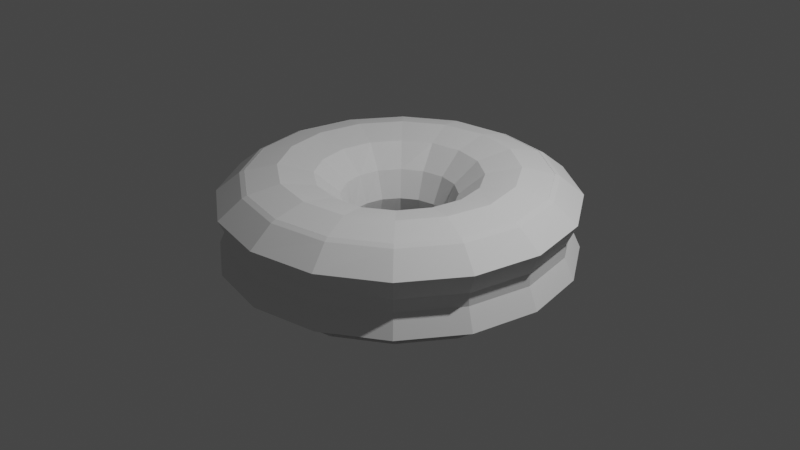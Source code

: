 # Source: tire.blend  (saved by Blender 3.4.6; exported with 4.5.12 LTS)
import bpy
from mathutils import Matrix  # noqa: F401  (used for matrix-valued properties, if any)

bpy.ops.wm.read_factory_settings(use_empty=True)
scene = bpy.context.scene
scene.name = 'Scene'

# ---- collections
col_collection = bpy.data.collections.new('Collection'); scene.collection.children.link(col_collection)

# ---- world
world_world = bpy.data.worlds.new('World'); scene.world = world_world
world_world.use_nodes = True; world_world.node_tree.nodes.clear()
_N = world_world.node_tree.nodes; _L = world_world.node_tree.links
n0 = _N.new('ShaderNodeOutputWorld'); n0.name = 'World Output'; n0.location = (300, 300)
n1 = _N.new('ShaderNodeBackground'); n1.name = 'Background'; n1.location = (10, 300)
n1.inputs[0].default_value = (0.05088, 0.05088, 0.05088, 1.0)
_L.new(n1.outputs[0], n0.inputs[0])
n0.is_active_output = True
world_world.color = (0.05088, 0.05088, 0.05088)
world_world.use_sun_shadow = False
world_world.sun_shadow_jitter_overblur = 0.0

# ---- cameras
cam_camera = bpy.data.cameras.new('Camera')
cam_camera.clip_end = 100.0
cam_camera.ortho_scale = 7.314

# ---- lights
light_light = bpy.data.lights.new('Light', 'POINT')
light_light.transmission_factor = 0.0
light_light.energy = 1000.0
light_light.shadow_soft_size = 0.1
light_light.shadow_maximum_resolution = 0.006
light_light.use_absolute_resolution = True

# ---- meshes
me_torus = bpy.data.meshes.new('Torus')
me_torus.from_pydata([(1.843, 2.651e-06, 0.3623), (-1.091, 1.091, 0.6398), (1.215, 0.0001018, 0.7133), (0.8526, -1.695e-11, 0.6277), (0.5871, 0.0, 0.3625), (0.49, 0.0, 8.879e-17), (0.5871, 0.0, -0.3625), (0.8525, 0.0, -0.6279), (1.215, 0.0, -0.725), (-1.101, 1.101, -0.5851), (1.843, 0.0, -0.3625), (1.703, 0.7052, 0.3625), (-1.123, 1.123, 0.614), (1.123, 0.465, 0.725), (0.7881, 0.3262, 0.627), (0.547, 0.2288, 0.3589), (0.4527, 0.1875, 8.879e-17), (0.5424, 0.2247, -0.3625), (0.7876, 0.3262, -0.6279), (1.123, 0.465, -0.725), (-1.061, 1.061, -0.6182), (1.703, 0.7052, -0.3625), (1.303, 1.303, 0.3625), (-0.5905, 1.426, 0.6398), (0.8591, 0.8591, 0.725), (0.6028, 0.6028, 0.6279), (0.4228, 0.4194, 0.3573), (0.3465, 0.3465, 8.879e-17), (0.4152, 0.4152, -0.3625), (0.6028, 0.6028, -0.6279), (0.8591, 0.8591, -0.725), (-0.5958, 1.438, -0.5851), (1.303, 1.303, -0.3625), (0.7052, 1.703, 0.3625), (-0.6072, 1.466, 0.613), (0.465, 1.123, 0.725), (0.3262, 0.7876, 0.6279), (0.2271, 0.5582, 0.3528), (0.1875, 0.4527, 8.879e-17), (0.2247, 0.5424, -0.3625), (0.3262, 0.7876, -0.6279), (0.465, 1.123, -0.725), (-0.5744, 1.387, -0.6182), (0.7052, 1.703, -0.3625), (1.39e-07, 1.84, 0.3609), (-0.0001511, 1.536, 0.6275), (9.173e-08, 1.215, 0.725), (6.436e-08, 0.8525, 0.6279), (-0.001276, 0.6145, 0.3453), (3.699e-08, 0.49, 8.879e-17), (4.433e-08, 0.5871, -0.3625), (6.436e-08, 0.8525, -0.6279), (9.173e-08, 1.215, -0.725), (1.163e-07, 1.557, -0.5851), (1.391e-07, 1.843, -0.3625), (-0.6988, 1.687, 0.3529), (-0.0001511, 1.581, 0.6012), (-0.465, 1.123, 0.725), (-0.3262, 0.7876, 0.6279), (-0.2382, 0.5712, 0.3422), (-0.1875, 0.4527, 8.879e-17), (-0.2247, 0.5424, -0.3625), (-0.3262, 0.7876, -0.6279), (-0.465, 1.123, -0.725), (1.121e-07, 1.501, -0.6182), (-0.7052, 1.703, -0.3625), (-1.303, 1.303, 0.3625), (0.5905, 1.426, 0.6398), (-0.8591, 0.8591, 0.725), (-0.6028, 0.6028, 0.6279), (-0.4192, 0.4245, 0.3565), (-0.3465, 0.3465, 8.879e-17), (-0.4152, 0.4152, -0.3625), (-0.6028, 0.6028, -0.6279), (-0.8591, 0.8591, -0.725), (0.5958, 1.438, -0.5851), (-1.303, 1.303, -0.3625), (-1.703, 0.7052, 0.3625), (0.6076, 1.467, 0.614), (-1.123, 0.465, 0.725), (-0.7876, 0.3262, 0.6279), (-0.5631, 0.2244, 0.3505), (-0.4565, 0.1875, -1.823e-11), (-0.544, 0.2247, -0.3616), (-0.7876, 0.3262, -0.6279), (-1.123, 0.465, -0.725), (0.5744, 1.387, -0.6182), (-1.703, 0.7052, -0.3625), (-1.843, 1.611e-07, 0.3625), (1.091, 1.091, 0.6398), (-1.215, 1.062e-07, 0.725), (-0.8525, 7.453e-08, 0.6279), (-0.5899, -4.746e-05, 0.3609), (-0.4948, 4.4e-08, -2.322e-11), (-0.59, 5.191e-08, -0.3608), (-0.8525, 7.453e-08, -0.6279), (-1.215, 1.062e-07, -0.725), (1.101, 1.101, -0.5851), (-1.843, 1.611e-07, -0.3625), (-1.703, -0.7052, 0.3625), (1.123, 1.123, 0.614), (-1.123, -0.465, 0.725), (-0.7906, -0.3275, 0.622), (-0.5424, -0.2247, 0.3625), (-0.4734, -0.1875, -1.002e-10), (-0.543, -0.2247, -0.3622), (-0.7876, -0.3262, -0.6279), (-1.123, -0.465, -0.725), (1.061, 1.061, -0.6182), (-1.703, -0.7052, -0.3625), (-1.303, -1.303, 0.3625), (1.426, 0.5905, 0.6398), (-0.8591, -0.8591, 0.725), (-0.6029, -0.6029, 0.6277), (-0.4162, -0.4178, 0.3608), (-0.3465, -0.3465, 8.879e-17), (-0.4152, -0.4152, -0.3625), (-0.6028, -0.6028, -0.6279), (-0.8591, -0.8591, -0.725), (1.438, 0.5958, -0.5851), (-1.303, -1.303, -0.3625), (-0.7052, -1.703, 0.3625), (1.467, 0.6076, 0.614), (-0.465, -1.123, 0.725), (-0.3262, -0.7876, 0.6279), (-0.2259, -0.5455, 0.3606), (-0.1875, -0.4527, 8.879e-17), (-0.2247, -0.5424, -0.3625), (-0.3262, -0.7876, -0.6279), (-0.465, -1.123, -0.725), (1.387, 0.5744, -0.6182), (-0.7052, -1.703, -0.3625), (1.391e-07, -1.843, 0.3625), (1.467, -0.6075, 0.6134), (9.173e-08, -1.215, 0.725), (6.436e-08, -0.8525, 0.6279), (-0.0004126, -0.5891, 0.3612), (3.699e-08, -0.49, 8.879e-17), (4.433e-08, -0.5871, -0.3625), (6.436e-08, -0.8525, -0.6279), (9.173e-08, -1.215, -0.725), (1.387, -0.5744, -0.6182), (1.391e-07, -1.843, -0.3625), (0.7052, -1.703, 0.3625), (1.425, -0.5903, 0.6389), (0.4648, -1.122, 0.7145), (0.3274, -0.7905, 0.6221), (0.2247, -0.5425, 0.3625), (0.1875, -0.4527, 8.879e-17), (0.2247, -0.5424, -0.3625), (0.3262, -0.7876, -0.6279), (0.465, -1.123, -0.725), (1.438, -0.5958, -0.5851), (0.7052, -1.703, -0.3625), (1.3, -1.3, 0.3599), (1.535, 0.0002354, 0.6264), (0.8593, -0.859, 0.7143), (0.6043, -0.6043, 0.624), (0.4152, -0.4152, 0.3625), (0.3465, -0.3465, 8.879e-17), (0.4152, -0.4152, -0.3625), (0.6028, -0.6028, -0.6279), (0.8591, -0.8591, -0.725), (1.557, -2.887e-10, -0.5851), (1.303, -1.303, -0.3625), (1.703, -0.7052, 0.3625), (1.581, 0.0002284, 0.601), (1.123, -0.4649, 0.7198), (0.7876, -0.3262, 0.6279), (0.5424, -0.2247, 0.3625), (0.4527, -0.1875, 8.879e-17), (0.5424, -0.2247, -0.3625), (0.7876, -0.3262, -0.6279), (1.123, -0.465, -0.725), (1.501, -2.887e-10, -0.6182), (1.703, -0.7052, -0.3625), (1.544, 0.0, -0.6368), (1.602, 0.0, -0.5507), (1.427, 0.5909, -0.6368), (1.48, 0.6129, -0.5507), (1.092, 1.092, -0.6368), (1.133, 1.133, -0.5507), (0.5909, 1.427, -0.6368), (0.6129, 1.48, -0.5507), (1.166e-07, 1.544, -0.6368), (1.209e-07, 1.602, -0.5507), (-0.5909, 1.427, -0.6368), (-0.6129, 1.48, -0.5507), (-1.092, 1.092, -0.6368), (-1.133, 1.133, -0.5507), (-1.427, 0.5909, -0.6368), (-1.48, 0.6129, -0.5507), (-1.544, 1.35e-07, -0.6368), (-1.602, 1.4e-07, -0.5507), (-1.427, -0.5909, -0.6368), (-1.48, -0.6129, -0.5507), (-1.092, -1.092, -0.6368), (-1.133, -1.133, -0.5507), (-0.5909, -1.427, -0.6368), (-0.6129, -1.48, -0.5507), (1.166e-07, -1.544, -0.6368), (1.209e-07, -1.602, -0.5507), (0.5909, -1.427, -0.6368), (0.6129, -1.48, -0.5507), (1.092, -1.092, -0.6368), (1.133, -1.133, -0.5507), (1.48, -0.6129, -0.5507), (1.427, -0.5909, -0.6368), (-1.387, 0.5744, -0.6182), (-1.438, 0.5958, -0.5851), (-1.501, 1.309e-07, -0.6182), (-1.557, 1.358e-07, -0.5851), (-1.387, -0.5744, -0.6182), (-1.438, -0.5958, -0.5851), (-1.061, -1.061, -0.6182), (-1.101, -1.101, -0.5851), (-0.5744, -1.387, -0.6182), (-0.5958, -1.438, -0.5851), (1.121e-07, -1.501, -0.6182), (1.163e-07, -1.557, -0.5851), (0.5744, -1.387, -0.6182), (0.5958, -1.438, -0.5851), (1.061, -1.061, -0.6182), (1.101, -1.101, -0.5851), (1.739, -0.0001568, 0.08249), (1.739, -0.0001574, -0.08251), (1.607, 0.6653, -0.08251), (1.607, 0.6653, 0.08251), (1.23, 1.229, -0.08251), (1.23, 1.229, 0.08251), (0.6655, 1.606, -0.08252), (0.6655, 1.606, 0.08252), (5.904e-05, 1.739, -0.08252), (5.904e-05, 1.738, 0.08234), (-0.6557, 1.583, -0.08434), (-0.6542, 1.579, 0.08307), (-1.23, 1.229, -0.08252), (-1.23, 1.229, 0.08252), (-1.607, 0.6653, -0.08252), (-1.607, 0.6653, 0.08251), (-1.739, -0.0001572, -0.08251), (-1.739, -0.0001572, 0.08251), (-1.607, -0.6656, -0.08251), (-1.607, -0.6656, 0.08251), (-1.23, -1.23, -0.08251), (-1.23, -1.23, 0.08251), (-0.6654, -1.607, -0.08251), (-0.6654, -1.607, 0.08251), (5.904e-05, -1.739, -0.08251), (5.904e-05, -1.739, 0.08251), (0.6655, -1.607, -0.08251), (0.6655, -1.607, 0.08251), (1.229, -1.229, -0.08261), (1.228, -1.228, 0.08232), (1.607, -0.6656, -0.08251), (1.607, -0.6656, 0.08251), (1.589, 0.0002202, 0.5961), (1.544, 0.0002272, 0.6214), (1.475, 0.6109, 0.609), (1.433, 0.5937, 0.6348), (1.129, 1.129, 0.609), (1.097, 1.097, 0.6348), (0.6109, 1.475, 0.609), (0.5937, 1.433, 0.6348), (-0.0001434, 1.589, 0.5962), (-0.0001433, 1.544, 0.6225), (-0.6105, 1.474, 0.608), (-0.5937, 1.433, 0.6348), (-1.129, 1.129, 0.609), (-1.097, 1.097, 0.6348), (-1.475, 0.6109, 0.609), (-1.433, 0.5937, 0.6348), (-1.596, 1.396e-07, 0.609), (-1.551, 1.356e-07, 0.6348), (-1.475, -0.6109, 0.609), (-1.433, -0.5937, 0.6348), (-1.129, -1.129, 0.609), (-1.097, -1.097, 0.6348), (-0.6109, -1.475, 0.609), (-0.5937, -1.433, 0.6348), (1.205e-07, -1.596, 0.609), (1.171e-07, -1.551, 0.6348), (0.6098, -1.472, 0.6035), (0.5925, -1.43, 0.6288), (1.129, -1.129, 0.6087), (1.097, -1.097, 0.6341), (1.433, -0.5935, 0.6339), (1.475, -0.6108, 0.6084), (-1.467, 0.6076, 0.614), (-1.426, 0.5905, 0.6398), (-1.588, 9.531e-06, 0.614), (-1.543, 9.527e-06, 0.6398), (-1.467, -0.6076, 0.614), (-1.426, -0.5905, 0.6398), (-1.123, -1.123, 0.614), (-1.091, -1.091, 0.6398), (-0.6076, -1.467, 0.614), (-0.5905, -1.426, 0.6398), (-8.383e-06, -1.588, 0.614), (-8.386e-06, -1.543, 0.6398), (0.6065, -1.464, 0.6085), (0.5893, -1.422, 0.6338), (1.123, -1.123, 0.6137), (1.091, -1.091, 0.6391)], [], [(175, 10, 225, 254), (11, 22, 260, 258), (0, 11, 258, 256), (2, 13, 14, 3), (3, 14, 15, 4), (4, 15, 16, 5), (5, 16, 17, 6), (6, 17, 18, 7), (7, 18, 19, 8), (206, 177, 10, 175), (8, 19, 178, 176), (224, 227, 11, 0), (21, 32, 228, 226), (259, 261, 24, 13), (22, 33, 262, 260), (13, 24, 25, 14), (14, 25, 26, 15), (15, 26, 27, 16), (16, 27, 28, 17), (17, 28, 29, 18), (18, 29, 30, 19), (179, 181, 32, 21), (30, 41, 182, 180), (229, 231, 33, 22), (32, 43, 230, 228), (261, 263, 35, 24), (33, 44, 264, 262), (24, 35, 36, 25), (25, 36, 37, 26), (26, 37, 38, 27), (27, 38, 39, 28), (28, 39, 40, 29), (29, 40, 41, 30), (181, 183, 43, 32), (41, 52, 184, 182), (231, 233, 44, 33), (43, 54, 232, 230), (263, 265, 46, 35), (44, 55, 266, 264), (35, 46, 47, 36), (36, 47, 48, 37), (37, 48, 49, 38), (38, 49, 50, 39), (39, 50, 51, 40), (40, 51, 52, 41), (183, 185, 54, 43), (52, 63, 186, 184), (233, 235, 55, 44), (54, 65, 234, 232), (265, 267, 57, 46), (55, 66, 268, 266), (46, 57, 58, 47), (47, 58, 59, 48), (48, 59, 60, 49), (49, 60, 61, 50), (50, 61, 62, 51), (51, 62, 63, 52), (185, 187, 65, 54), (63, 74, 188, 186), (235, 237, 66, 55), (65, 76, 236, 234), (267, 269, 68, 57), (66, 77, 270, 268), (57, 68, 69, 58), (58, 69, 70, 59), (59, 70, 71, 60), (60, 71, 72, 61), (61, 72, 73, 62), (62, 73, 74, 63), (187, 189, 76, 65), (74, 85, 190, 188), (237, 239, 77, 66), (76, 87, 238, 236), (269, 271, 79, 68), (77, 88, 272, 270), (68, 79, 80, 69), (69, 80, 81, 70), (70, 81, 82, 71), (71, 82, 83, 72), (72, 83, 84, 73), (73, 84, 85, 74), (189, 191, 87, 76), (85, 96, 192, 190), (239, 241, 88, 77), (87, 98, 240, 238), (271, 273, 90, 79), (88, 99, 274, 272), (79, 90, 91, 80), (80, 91, 92, 81), (81, 92, 93, 82), (82, 93, 94, 83), (83, 94, 95, 84), (84, 95, 96, 85), (191, 193, 98, 87), (96, 107, 194, 192), (241, 243, 99, 88), (98, 109, 242, 240), (273, 275, 101, 90), (99, 110, 276, 274), (90, 101, 102, 91), (91, 102, 103, 92), (92, 103, 104, 93), (93, 104, 105, 94), (94, 105, 106, 95), (95, 106, 107, 96), (193, 195, 109, 98), (107, 118, 196, 194), (243, 245, 110, 99), (109, 120, 244, 242), (275, 277, 112, 101), (110, 121, 278, 276), (101, 112, 113, 102), (102, 113, 114, 103), (103, 114, 115, 104), (104, 115, 116, 105), (105, 116, 117, 106), (106, 117, 118, 107), (195, 197, 120, 109), (118, 129, 198, 196), (245, 247, 121, 110), (120, 131, 246, 244), (277, 279, 123, 112), (121, 132, 280, 278), (112, 123, 124, 113), (113, 124, 125, 114), (114, 125, 126, 115), (115, 126, 127, 116), (116, 127, 128, 117), (117, 128, 129, 118), (197, 199, 131, 120), (129, 140, 200, 198), (247, 249, 132, 121), (131, 142, 248, 246), (279, 281, 134, 123), (132, 143, 282, 280), (123, 134, 135, 124), (124, 135, 136, 125), (125, 136, 137, 126), (126, 137, 138, 127), (127, 138, 139, 128), (128, 139, 140, 129), (199, 201, 142, 131), (140, 151, 202, 200), (249, 251, 143, 132), (142, 153, 250, 248), (281, 283, 145, 134), (143, 154, 284, 282), (134, 145, 146, 135), (135, 146, 147, 136), (136, 147, 148, 137), (137, 148, 149, 138), (138, 149, 150, 139), (139, 150, 151, 140), (201, 203, 153, 142), (151, 162, 204, 202), (251, 253, 154, 143), (153, 164, 252, 250), (283, 285, 156, 145), (154, 165, 287, 284), (145, 156, 157, 146), (146, 157, 158, 147), (147, 158, 159, 148), (148, 159, 160, 149), (149, 160, 161, 150), (150, 161, 162, 151), (203, 205, 164, 153), (162, 173, 207, 204), (253, 255, 165, 154), (164, 175, 254, 252), (285, 286, 167, 156), (155, 144, 133, 166), (156, 167, 168, 157), (157, 168, 169, 158), (158, 169, 170, 159), (159, 170, 171, 160), (160, 171, 172, 161), (161, 172, 173, 162), (205, 206, 175, 164), (163, 152, 141, 174), (10, 21, 226, 225), (286, 257, 2, 167), (257, 259, 13, 2), (167, 2, 3, 168), (168, 3, 4, 169), (169, 4, 5, 170), (170, 5, 6, 171), (171, 6, 7, 172), (172, 7, 8, 173), (177, 179, 21, 10), (19, 30, 180, 178), (227, 229, 22, 11), (196, 198, 216, 214), (178, 180, 108, 130), (206, 205, 223, 152), (197, 195, 213, 215), (179, 177, 163, 119), (204, 207, 141, 222), (186, 188, 20, 42), (205, 203, 221, 223), (187, 185, 53, 31), (194, 196, 214, 212), (176, 178, 130, 174), (195, 193, 211, 213), (207, 176, 174, 141), (202, 204, 222, 220), (184, 186, 42, 64), (203, 201, 219, 221), (173, 8, 176, 207), (174, 130, 119, 163), (130, 108, 97, 119), (108, 86, 75, 97), (86, 64, 53, 75), (64, 42, 31, 53), (42, 20, 9, 31), (20, 208, 209, 9), (208, 210, 211, 209), (210, 212, 213, 211), (212, 214, 215, 213), (214, 216, 217, 215), (216, 218, 219, 217), (218, 220, 221, 219), (220, 222, 223, 221), (222, 141, 152, 223), (189, 187, 31, 9), (188, 190, 208, 20), (181, 179, 119, 97), (199, 197, 215, 217), (180, 182, 86, 108), (198, 200, 218, 216), (191, 189, 9, 209), (190, 192, 210, 208), (183, 181, 97, 75), (201, 199, 217, 219), (182, 184, 64, 86), (200, 202, 220, 218), (193, 191, 209, 211), (177, 206, 152, 163), (192, 194, 212, 210), (185, 183, 75, 53), (225, 226, 227, 224), (226, 228, 229, 227), (228, 230, 231, 229), (230, 232, 233, 231), (232, 234, 235, 233), (234, 236, 237, 235), (236, 238, 239, 237), (238, 240, 241, 239), (240, 242, 243, 241), (242, 244, 245, 243), (244, 246, 247, 245), (246, 248, 249, 247), (248, 250, 251, 249), (250, 252, 253, 251), (252, 254, 255, 253), (224, 255, 254, 225), (255, 224, 0, 165), (264, 266, 34, 56), (283, 281, 299, 301), (265, 263, 67, 45), (272, 274, 292, 290), (257, 286, 144, 155), (273, 271, 289, 291), (280, 282, 300, 298), (262, 264, 56, 78), (281, 279, 297, 299), (263, 261, 89, 67), (270, 272, 290, 288), (271, 269, 1, 289), (278, 280, 298, 296), (260, 262, 78, 100), (279, 277, 295, 297), (261, 259, 111, 89), (165, 0, 256, 287), (166, 122, 111, 155), (122, 100, 89, 111), (100, 78, 67, 89), (78, 56, 45, 67), (56, 34, 23, 45), (34, 12, 1, 23), (12, 288, 289, 1), (288, 290, 291, 289), (290, 292, 293, 291), (292, 294, 295, 293), (294, 296, 297, 295), (296, 298, 299, 297), (298, 300, 301, 299), (300, 302, 303, 301), (302, 133, 144, 303), (282, 284, 302, 300), (287, 256, 166, 133), (275, 273, 291, 293), (256, 258, 122, 166), (274, 276, 294, 292), (267, 265, 45, 23), (285, 283, 301, 303), (266, 268, 12, 34), (284, 287, 133, 302), (259, 257, 155, 111), (277, 275, 293, 295), (286, 285, 303, 144), (258, 260, 100, 122), (276, 278, 296, 294), (269, 267, 23, 1), (268, 270, 288, 12)])
_uv = me_torus.uv_layers.new(name='UVMap')
_uv.uv.foreach_set('vector', [0.4375, 0.4167, 0.5, 0.4167, 0.5, 0.481, 0.4375, 0.481, 0.5625, 0.5833, 0.625, 0.5833, 0.625, 0.6607, 0.5625, 0.6607, 0.5, 0.5833, 0.5625, 0.5833, 0.5625, 0.6607, 0.5, 0.6607, 0.5, 0.75, 0.5625, 0.75, 0.5625, 0.8333, 0.5, 0.8333, 0.5, 0.8333, 0.5625, 0.8333, 0.5625, 0.9167, 0.5, 0.9167, 0.5, 0.9167, 0.5625, 0.9167, 0.5625, 1.0, 0.5, 1.0, 0.5, 2.22e-16, 0.5625, 2.22e-16, 0.5625, 0.08333, 0.5, 0.08333, 0.5, 0.08333, 0.5625, 0.08333, 0.5625, 0.1667, 0.5, 0.1667, 0.5, 0.1667, 0.5625, 0.1667, 0.5625, 0.25, 0.5, 0.25, 0.4375, 0.3409, 0.5, 0.3409, 0.5, 0.4167, 0.4375, 0.4167, 0.5, 0.25, 0.5625, 0.25, 0.5625, 0.3257, 0.5, 0.3257, 0.5, 0.519, 0.5625, 0.519, 0.5625, 0.5833, 0.5, 0.5833, 0.5625, 0.4167, 0.625, 0.4167, 0.625, 0.481, 0.5625, 0.481, 0.5625, 0.6727, 0.625, 0.6727, 0.625, 0.75, 0.5625, 0.75, 0.625, 0.5833, 0.6875, 0.5833, 0.6875, 0.6607, 0.625, 0.6607, 0.5625, 0.75, 0.625, 0.75, 0.625, 0.8333, 0.5625, 0.8333, 0.5625, 0.8333, 0.625, 0.8333, 0.625, 0.9167, 0.5625, 0.9167, 0.5625, 0.9167, 0.625, 0.9167, 0.625, 1.0, 0.5625, 1.0, 0.5625, 2.22e-16, 0.625, 2.22e-16, 0.625, 0.08333, 0.5625, 0.08333, 0.5625, 0.08333, 0.625, 0.08333, 0.625, 0.1667, 0.5625, 0.1667, 0.5625, 0.1667, 0.625, 0.1667, 0.625, 0.25, 0.5625, 0.25, 0.5625, 0.3409, 0.625, 0.3409, 0.625, 0.4167, 0.5625, 0.4167, 0.625, 0.25, 0.6875, 0.25, 0.6875, 0.3257, 0.625, 0.3257, 0.625, 0.519, 0.6875, 0.519, 0.6875, 0.5833, 0.625, 0.5833, 0.625, 0.4167, 0.6875, 0.4167, 0.6875, 0.481, 0.625, 0.481, 0.625, 0.6727, 0.6875, 0.6727, 0.6875, 0.75, 0.625, 0.75, 0.6875, 0.5833, 0.75, 0.5833, 0.75, 0.6606, 0.6875, 0.6607, 0.625, 0.75, 0.6875, 0.75, 0.6875, 0.8333, 0.625, 0.8333, 0.625, 0.8333, 0.6875, 0.8333, 0.6875, 0.9167, 0.625, 0.9167, 0.625, 0.9167, 0.6875, 0.9167, 0.6875, 1.0, 0.625, 1.0, 0.625, 2.22e-16, 0.6875, 2.22e-16, 0.6875, 0.08333, 0.625, 0.08333, 0.625, 0.08333, 0.6875, 0.08333, 0.6875, 0.1667, 0.625, 0.1667, 0.625, 0.1667, 0.6875, 0.1667, 0.6875, 0.25, 0.625, 0.25, 0.625, 0.3409, 0.6875, 0.3409, 0.6875, 0.4167, 0.625, 0.4167, 0.6875, 0.25, 0.75, 0.25, 0.75, 0.3257, 0.6875, 0.3257, 0.6875, 0.519, 0.75, 0.519, 0.75, 0.5833, 0.6875, 0.5833, 0.6875, 0.4167, 0.75, 0.4167, 0.75, 0.481, 0.6875, 0.481, 0.6875, 0.6727, 0.75, 0.6727, 0.75, 0.75, 0.6875, 0.75, 0.75, 0.5833, 0.8125, 0.5833, 0.8125, 0.6607, 0.75, 0.6606, 0.6875, 0.75, 0.75, 0.75, 0.75, 0.8333, 0.6875, 0.8333, 0.6875, 0.8333, 0.75, 0.8333, 0.75, 0.9167, 0.6875, 0.9167, 0.6875, 0.9167, 0.75, 0.9167, 0.75, 1.0, 0.6875, 1.0, 0.6875, 2.22e-16, 0.75, 2.22e-16, 0.75, 0.08333, 0.6875, 0.08333, 0.6875, 0.08333, 0.75, 0.08333, 0.75, 0.1667, 0.6875, 0.1667, 0.6875, 0.1667, 0.75, 0.1667, 0.75, 0.25, 0.6875, 0.25, 0.6875, 0.3409, 0.75, 0.3409, 0.75, 0.4167, 0.6875, 0.4167, 0.75, 0.25, 0.8125, 0.25, 0.8125, 0.3257, 0.75, 0.3257, 0.75, 0.519, 0.8125, 0.5197, 0.8125, 0.5833, 0.75, 0.5833, 0.75, 0.4167, 0.8125, 0.4167, 0.8125, 0.4807, 0.75, 0.481, 0.75, 0.6727, 0.8125, 0.6727, 0.8125, 0.75, 0.75, 0.75, 0.8125, 0.5833, 0.875, 0.5833, 0.875, 0.6607, 0.8125, 0.6607, 0.75, 0.75, 0.8125, 0.75, 0.8125, 0.8333, 0.75, 0.8333, 0.75, 0.8333, 0.8125, 0.8333, 0.8125, 0.9167, 0.75, 0.9167, 0.75, 0.9167, 0.8125, 0.9167, 0.8125, 1.0, 0.75, 1.0, 0.75, 2.22e-16, 0.8125, 2.22e-16, 0.8125, 0.08333, 0.75, 0.08333, 0.75, 0.08333, 0.8125, 0.08333, 0.8125, 0.1667, 0.75, 0.1667, 0.75, 0.1667, 0.8125, 0.1667, 0.8125, 0.25, 0.75, 0.25, 0.75, 0.3409, 0.8125, 0.3409, 0.8125, 0.4167, 0.75, 0.4167, 0.8125, 0.25, 0.875, 0.25, 0.875, 0.3257, 0.8125, 0.3257, 0.8125, 0.5197, 0.875, 0.519, 0.875, 0.5833, 0.8125, 0.5833, 0.8125, 0.4167, 0.875, 0.4167, 0.875, 0.481, 0.8125, 0.4807, 0.8125, 0.6727, 0.875, 0.6727, 0.875, 0.75, 0.8125, 0.75, 0.875, 0.5833, 0.9375, 0.5833, 0.9375, 0.6607, 0.875, 0.6607, 0.8125, 0.75, 0.875, 0.75, 0.875, 0.8333, 0.8125, 0.8333, 0.8125, 0.8333, 0.875, 0.8333, 0.875, 0.9167, 0.8125, 0.9167, 0.8125, 0.9167, 0.875, 0.9167, 0.875, 1.0, 0.8125, 1.0, 0.8125, 2.22e-16, 0.875, 2.22e-16, 0.875, 0.08333, 0.8125, 0.08333, 0.8125, 0.08333, 0.875, 0.08333, 0.875, 0.1667, 0.8125, 0.1667, 0.8125, 0.1667, 0.875, 0.1667, 0.875, 0.25, 0.8125, 0.25, 0.8125, 0.3409, 0.875, 0.3409, 0.875, 0.4167, 0.8125, 0.4167, 0.875, 0.25, 0.9375, 0.25, 0.9375, 0.3257, 0.875, 0.3257, 0.875, 0.519, 0.9375, 0.519, 0.9375, 0.5833, 0.875, 0.5833, 0.875, 0.4167, 0.9375, 0.4167, 0.9375, 0.481, 0.875, 0.481, 0.875, 0.6727, 0.9375, 0.6727, 0.9375, 0.75, 0.875, 0.75, 0.9375, 0.5833, 1.0, 0.5833, 1.0, 0.6607, 0.9375, 0.6607, 0.875, 0.75, 0.9375, 0.75, 0.9375, 0.8333, 0.875, 0.8333, 0.875, 0.8333, 0.9375, 0.8333, 0.9375, 0.9167, 0.875, 0.9167, 0.875, 0.9167, 0.9375, 0.9167, 0.9375, 1.0, 0.875, 1.0, 0.875, 2.22e-16, 0.9375, 2.22e-16, 0.9375, 0.08333, 0.875, 0.08333, 0.875, 0.08333, 0.9375, 0.08333, 0.9375, 0.1667, 0.875, 0.1667, 0.875, 0.1667, 0.9375, 0.1667, 0.9375, 0.25, 0.875, 0.25, 0.875, 0.3409, 0.9375, 0.3409, 0.9375, 0.4167, 0.875, 0.4167, 0.9375, 0.25, 1.0, 0.25, 1.0, 0.3257, 0.9375, 0.3257, 0.9375, 0.519, 1.0, 0.519, 1.0, 0.5833, 0.9375, 0.5833, 0.9375, 0.4167, 1.0, 0.4167, 1.0, 0.481, 0.9375, 0.481, 0.9375, 0.6727, 1.0, 0.6727, 1.0, 0.75, 0.9375, 0.75, 0.0, 0.5833, 0.0625, 0.5833, 0.0625, 0.6607, 0.0, 0.6607, 0.9375, 0.75, 1.0, 0.75, 1.0, 0.8333, 0.9375, 0.8333, 0.9375, 0.8333, 1.0, 0.8333, 1.0, 0.9167, 0.9375, 0.9167, 0.9375, 0.9167, 1.0, 0.9167, 1.0, 1.0, 0.9375, 1.0, 0.9375, 2.22e-16, 1.0, 2.22e-16, 1.0, 0.08333, 0.9375, 0.08333, 0.9375, 0.08333, 1.0, 0.08333, 1.0, 0.1667, 0.9375, 0.1667, 0.9375, 0.1667, 1.0, 0.1667, 1.0, 0.25, 0.9375, 0.25, 0.9375, 0.3409, 1.0, 0.3409, 1.0, 0.4167, 0.9375, 0.4167, 0.0, 0.25, 0.0625, 0.25, 0.0625, 0.3257, 0.0, 0.3257, 0.0, 0.519, 0.0625, 0.519, 0.0625, 0.5833, 0.0, 0.5833, 0.0, 0.4167, 0.0625, 0.4167, 0.0625, 0.481, 0.0, 0.481, 0.0, 0.6727, 0.0625, 0.6727, 0.0625, 0.75, 0.0, 0.75, 0.0625, 0.5833, 0.125, 0.5833, 0.125, 0.6607, 0.0625, 0.6607, 0.0, 0.75, 0.0625, 0.75, 0.0625, 0.8333, 0.0, 0.8333, 0.0, 0.8333, 0.0625, 0.8333, 0.0625, 0.9167, 0.0, 0.9167, 0.0, 0.9167, 0.0625, 0.9167, 0.0625, 1.0, 0.0, 1.0, 0.0, 2.22e-16, 0.0625, 2.22e-16, 0.0625, 0.08333, 0.0, 0.08333, 0.0, 0.08333, 0.0625, 0.08333, 0.0625, 0.1667, 0.0, 0.1667, 0.0, 0.1667, 0.0625, 0.1667, 0.0625, 0.25, 0.0, 0.25, 0.0, 0.3409, 0.0625, 0.3409, 0.0625, 0.4167, 0.0, 0.4167, 0.0625, 0.25, 0.125, 0.25, 0.125, 0.3257, 0.0625, 0.3257, 0.0625, 0.519, 0.125, 0.519, 0.125, 0.5833, 0.0625, 0.5833, 0.0625, 0.4167, 0.125, 0.4167, 0.125, 0.481, 0.0625, 0.481, 0.0625, 0.6727, 0.125, 0.6727, 0.125, 0.75, 0.0625, 0.75, 0.125, 0.5833, 0.1875, 0.5833, 0.1875, 0.6607, 0.125, 0.6607, 0.0625, 0.75, 0.125, 0.75, 0.125, 0.8333, 0.0625, 0.8333, 0.0625, 0.8333, 0.125, 0.8333, 0.125, 0.9167, 0.0625, 0.9167, 0.0625, 0.9167, 0.125, 0.9167, 0.125, 1.0, 0.0625, 1.0, 0.0625, 2.22e-16, 0.125, 2.22e-16, 0.125, 0.08333, 0.0625, 0.08333, 0.0625, 0.08333, 0.125, 0.08333, 0.125, 0.1667, 0.0625, 0.1667, 0.0625, 0.1667, 0.125, 0.1667, 0.125, 0.25, 0.0625, 0.25, 0.0625, 0.3409, 0.125, 0.3409, 0.125, 0.4167, 0.0625, 0.4167, 0.125, 0.25, 0.1875, 0.25, 0.1875, 0.3257, 0.125, 0.3257, 0.125, 0.519, 0.1875, 0.519, 0.1875, 0.5833, 0.125, 0.5833, 0.125, 0.4167, 0.1875, 0.4167, 0.1875, 0.481, 0.125, 0.481, 0.125, 0.6727, 0.1875, 0.6727, 0.1875, 0.75, 0.125, 0.75, 0.1875, 0.5833, 0.25, 0.5833, 0.25, 0.6607, 0.1875, 0.6607, 0.125, 0.75, 0.1875, 0.75, 0.1875, 0.8333, 0.125, 0.8333, 0.125, 0.8333, 0.1875, 0.8333, 0.1875, 0.9167, 0.125, 0.9167, 0.125, 0.9167, 0.1875, 0.9167, 0.1875, 1.0, 0.125, 1.0, 0.125, 2.22e-16, 0.1875, 2.22e-16, 0.1875, 0.08333, 0.125, 0.08333, 0.125, 0.08333, 0.1875, 0.08333, 0.1875, 0.1667, 0.125, 0.1667, 0.125, 0.1667, 0.1875, 0.1667, 0.1875, 0.25, 0.125, 0.25, 0.125, 0.3409, 0.1875, 0.3409, 0.1875, 0.4167, 0.125, 0.4167, 0.1875, 0.25, 0.25, 0.25, 0.25, 0.3257, 0.1875, 0.3257, 0.1875, 0.519, 0.25, 0.519, 0.25, 0.5833, 0.1875, 0.5833, 0.1875, 0.4167, 0.25, 0.4167, 0.25, 0.481, 0.1875, 0.481, 0.1875, 0.6727, 0.25, 0.6727, 0.25, 0.75, 0.1875, 0.75, 0.25, 0.5833, 0.3125, 0.5833, 0.3125, 0.6607, 0.25, 0.6607, 0.1875, 0.75, 0.25, 0.75, 0.25, 0.8333, 0.1875, 0.8333, 0.1875, 0.8333, 0.25, 0.8333, 0.25, 0.9167, 0.1875, 0.9167, 0.1875, 0.9167, 0.25, 0.9167, 0.25, 1.0, 0.1875, 1.0, 0.1875, 2.22e-16, 0.25, 2.22e-16, 0.25, 0.08333, 0.1875, 0.08333, 0.1875, 0.08333, 0.25, 0.08333, 0.25, 0.1667, 0.1875, 0.1667, 0.1875, 0.1667, 0.25, 0.1667, 0.25, 0.25, 0.1875, 0.25, 0.1875, 0.3409, 0.25, 0.3409, 0.25, 0.4167, 0.1875, 0.4167, 0.25, 0.25, 0.3125, 0.25, 0.3125, 0.3257, 0.25, 0.3257, 0.25, 0.519, 0.3125, 0.519, 0.3125, 0.5833, 0.25, 0.5833, 0.25, 0.4167, 0.3125, 0.4167, 0.3125, 0.481, 0.25, 0.481, 0.25, 0.6727, 0.3125, 0.6727, 0.3125, 0.75, 0.25, 0.75, 0.3125, 0.5833, 0.375, 0.5833, 0.375, 0.6607, 0.3125, 0.6607, 0.25, 0.75, 0.3125, 0.75, 0.3125, 0.8333, 0.25, 0.8333, 0.25, 0.8333, 0.3125, 0.8333, 0.3125, 0.9167, 0.25, 0.9167, 0.25, 0.9167, 0.3125, 0.9167, 0.3125, 1.0, 0.25, 1.0, 0.25, 2.22e-16, 0.3125, 2.22e-16, 0.3125, 0.08333, 0.25, 0.08333, 0.25, 0.08333, 0.3125, 0.08333, 0.3125, 0.1667, 0.25, 0.1667, 0.25, 0.1667, 0.3125, 0.1667, 0.3125, 0.25, 0.25, 0.25, 0.25, 0.3409, 0.3125, 0.3409, 0.3125, 0.4167, 0.25, 0.4167, 0.3125, 0.25, 0.375, 0.25, 0.375, 0.3257, 0.3125, 0.3257, 0.3125, 0.519, 0.375, 0.5191, 0.375, 0.5833, 0.3125, 0.5833, 0.3125, 0.4167, 0.375, 0.4167, 0.375, 0.481, 0.3125, 0.481, 0.3125, 0.6727, 0.375, 0.6727, 0.375, 0.75, 0.3125, 0.75, 0.375, 0.5833, 0.4375, 0.5833, 0.4375, 0.6607, 0.375, 0.6607, 0.3125, 0.75, 0.375, 0.75, 0.375, 0.8333, 0.3125, 0.8333, 0.3125, 0.8333, 0.375, 0.8333, 0.375, 0.9167, 0.3125, 0.9167, 0.3125, 0.9167, 0.375, 0.9167, 0.375, 1.0, 0.3125, 1.0, 0.3125, 2.22e-16, 0.375, 2.22e-16, 0.375, 0.08333, 0.3125, 0.08333, 0.3125, 0.08333, 0.375, 0.08333, 0.375, 0.1667, 0.3125, 0.1667, 0.3125, 0.1667, 0.375, 0.1667, 0.375, 0.25, 0.3125, 0.25, 0.3125, 0.3409, 0.375, 0.3409, 0.375, 0.4167, 0.3125, 0.4167, 0.375, 0.25, 0.4375, 0.25, 0.4375, 0.3257, 0.375, 0.3257, 0.375, 0.5191, 0.4375, 0.519, 0.4375, 0.5833, 0.375, 0.5833, 0.375, 0.4167, 0.4375, 0.4167, 0.4375, 0.481, 0.375, 0.481, 0.375, 0.6727, 0.4375, 0.6727, 0.4375, 0.75, 0.375, 0.75, 0.5, 0.6727, 0.4375, 0.6727, 0.4375, 0.6607, 0.5, 0.6607, 0.375, 0.75, 0.4375, 0.75, 0.4375, 0.8333, 0.375, 0.8333, 0.375, 0.8333, 0.4375, 0.8333, 0.4375, 0.9167, 0.375, 0.9167, 0.375, 0.9167, 0.4375, 0.9167, 0.4375, 1.0, 0.375, 1.0, 0.375, 2.22e-16, 0.4375, 2.22e-16, 0.4375, 0.08333, 0.375, 0.08333, 0.375, 0.08333, 0.4375, 0.08333, 0.4375, 0.1667, 0.375, 0.1667, 0.375, 0.1667, 0.4375, 0.1667, 0.4375, 0.25, 0.375, 0.25, 0.375, 0.3409, 0.4375, 0.3409, 0.4375, 0.4167, 0.375, 0.4167, 0.5, 0.3409, 0.4375, 0.3409, 0.4375, 0.3257, 0.5, 0.3257, 0.5, 0.4167, 0.5625, 0.4167, 0.5625, 0.481, 0.5, 0.481, 0.4375, 0.6727, 0.5, 0.6727, 0.5, 0.75, 0.4375, 0.75, 0.5, 0.6727, 0.5625, 0.6727, 0.5625, 0.75, 0.5, 0.75, 0.4375, 0.75, 0.5, 0.75, 0.5, 0.8333, 0.4375, 0.8333, 0.4375, 0.8333, 0.5, 0.8333, 0.5, 0.9167, 0.4375, 0.9167, 0.4375, 0.9167, 0.5, 0.9167, 0.5, 1.0, 0.4375, 1.0, 0.4375, 2.22e-16, 0.5, 2.22e-16, 0.5, 0.08333, 0.4375, 0.08333, 0.4375, 0.08333, 0.5, 0.08333, 0.5, 0.1667, 0.4375, 0.1667, 0.4375, 0.1667, 0.5, 0.1667, 0.5, 0.25, 0.4375, 0.25, 0.5, 0.3409, 0.5625, 0.3409, 0.5625, 0.4167, 0.5, 0.4167, 0.5625, 0.25, 0.625, 0.25, 0.625, 0.3257, 0.5625, 0.3257, 0.5625, 0.519, 0.625, 0.519, 0.625, 0.5833, 0.5625, 0.5833, 0.125, 0.3257, 0.1875, 0.3257, 0.1875, 0.3257, 0.125, 0.3257, 0.5625, 0.3257, 0.625, 0.3257, 0.625, 0.3257, 0.5625, 0.3257, 0.4375, 0.3409, 0.375, 0.3409, 0.375, 0.3409, 0.4375, 0.3409, 0.125, 0.3409, 0.0625, 0.3409, 0.0625, 0.3409, 0.125, 0.3409, 0.5625, 0.3409, 0.5, 0.3409, 0.5, 0.3409, 0.5625, 0.3409, 0.375, 0.3257, 0.4375, 0.3257, 0.4375, 0.3257, 0.375, 0.3257, 0.8125, 0.3257, 0.875, 0.3257, 0.875, 0.3257, 0.8125, 0.3257, 0.375, 0.3409, 0.3125, 0.3409, 0.3125, 0.3409, 0.375, 0.3409, 0.8125, 0.3409, 0.75, 0.3409, 0.75, 0.3409, 0.8125, 0.3409, 0.0625, 0.3257, 0.125, 0.3257, 0.125, 0.3257, 0.0625, 0.3257, 0.5, 0.3257, 0.5625, 0.3257, 0.5625, 0.3257, 0.5, 0.3257, 0.0625, 0.3409, 0.0, 0.3409, 0.0, 0.3409, 0.0625, 0.3409, 0.4375, 0.3257, 0.5, 0.3257, 0.5, 0.3257, 0.4375, 0.3257, 0.3125, 0.3257, 0.375, 0.3257, 0.375, 0.3257, 0.3125, 0.3257, 0.75, 0.3257, 0.8125, 0.3257, 0.8125, 0.3257, 0.75, 0.3257, 0.3125, 0.3409, 0.25, 0.3409, 0.25, 0.3409, 0.3125, 0.3409, 0.4375, 0.25, 0.5, 0.25, 0.5, 0.3257, 0.4375, 0.3257, 0.5, 0.3257, 0.5625, 0.3257, 0.5625, 0.3409, 0.5, 0.3409, 0.5625, 0.3257, 0.625, 0.3257, 0.625, 0.3409, 0.5625, 0.3409, 0.625, 0.3257, 0.6875, 0.3257, 0.6875, 0.3409, 0.625, 0.3409, 0.6875, 0.3257, 0.75, 0.3257, 0.75, 0.3409, 0.6875, 0.3409, 0.75, 0.3257, 0.8125, 0.3257, 0.8125, 0.3409, 0.75, 0.3409, 0.8125, 0.3257, 0.875, 0.3257, 0.875, 0.3409, 0.8125, 0.3409, 0.875, 0.3257, 0.9375, 0.3257, 0.9375, 0.3409, 0.875, 0.3409, 0.9375, 0.3257, 1.0, 0.3257, 1.0, 0.3409, 0.9375, 0.3409, 0.0, 0.3257, 0.0625, 0.3257, 0.0625, 0.3409, 0.0, 0.3409, 0.0625, 0.3257, 0.125, 0.3257, 0.125, 0.3409, 0.0625, 0.3409, 0.125, 0.3257, 0.1875, 0.3257, 0.1875, 0.3409, 0.125, 0.3409, 0.1875, 0.3257, 0.25, 0.3257, 0.25, 0.3409, 0.1875, 0.3409, 0.25, 0.3257, 0.3125, 0.3257, 0.3125, 0.3409, 0.25, 0.3409, 0.3125, 0.3257, 0.375, 0.3257, 0.375, 0.3409, 0.3125, 0.3409, 0.375, 0.3257, 0.4375, 0.3257, 0.4375, 0.3409, 0.375, 0.3409, 0.875, 0.3409, 0.8125, 0.3409, 0.8125, 0.3409, 0.875, 0.3409, 0.875, 0.3257, 0.9375, 0.3257, 0.9375, 0.3257, 0.875, 0.3257, 0.625, 0.3409, 0.5625, 0.3409, 0.5625, 0.3409, 0.625, 0.3409, 0.1875, 0.3409, 0.125, 0.3409, 0.125, 0.3409, 0.1875, 0.3409, 0.625, 0.3257, 0.6875, 0.3257, 0.6875, 0.3257, 0.625, 0.3257, 0.1875, 0.3257, 0.25, 0.3257, 0.25, 0.3257, 0.1875, 0.3257, 0.9375, 0.3409, 0.875, 0.3409, 0.875, 0.3409, 0.9375, 0.3409, 0.9375, 0.3257, 1.0, 0.3257, 1.0, 0.3257, 0.9375, 0.3257, 0.6875, 0.3409, 0.625, 0.3409, 0.625, 0.3409, 0.6875, 0.3409, 0.25, 0.3409, 0.1875, 0.3409, 0.1875, 0.3409, 0.25, 0.3409, 0.6875, 0.3257, 0.75, 0.3257, 0.75, 0.3257, 0.6875, 0.3257, 0.25, 0.3257, 0.3125, 0.3257, 0.3125, 0.3257, 0.25, 0.3257, 1.0, 0.3409, 0.9375, 0.3409, 0.9375, 0.3409, 1.0, 0.3409, 0.5, 0.3409, 0.4375, 0.3409, 0.4375, 0.3409, 0.5, 0.3409, 0.0, 0.3257, 0.0625, 0.3257, 0.0625, 0.3257, 0.0, 0.3257, 0.75, 0.3409, 0.6875, 0.3409, 0.6875, 0.3409, 0.75, 0.3409, 0.5, 0.481, 0.5625, 0.481, 0.5625, 0.519, 0.5, 0.519, 0.5625, 0.481, 0.625, 0.481, 0.625, 0.519, 0.5625, 0.519, 0.625, 0.481, 0.6875, 0.481, 0.6875, 0.519, 0.625, 0.519, 0.6875, 0.481, 0.75, 0.481, 0.75, 0.519, 0.6875, 0.519, 0.75, 0.481, 0.8125, 0.4807, 0.8125, 0.5197, 0.75, 0.519, 0.8125, 0.4807, 0.875, 0.481, 0.875, 0.519, 0.8125, 0.5197, 0.875, 0.481, 0.9375, 0.481, 0.9375, 0.519, 0.875, 0.519, 0.9375, 0.481, 1.0, 0.481, 1.0, 0.519, 0.9375, 0.519, 0.0, 0.481, 0.0625, 0.481, 0.0625, 0.519, 0.0, 0.519, 0.0625, 0.481, 0.125, 0.481, 0.125, 0.519, 0.0625, 0.519, 0.125, 0.481, 0.1875, 0.481, 0.1875, 0.519, 0.125, 0.519, 0.1875, 0.481, 0.25, 0.481, 0.25, 0.519, 0.1875, 0.519, 0.25, 0.481, 0.3125, 0.481, 0.3125, 0.519, 0.25, 0.519, 0.3125, 0.481, 0.375, 0.481, 0.375, 0.5191, 0.3125, 0.519, 0.375, 0.481, 0.4375, 0.481, 0.4375, 0.519, 0.375, 0.5191, 0.5, 0.519, 0.4375, 0.519, 0.4375, 0.481, 0.5, 0.481, 0.4375, 0.519, 0.5, 0.519, 0.5, 0.5833, 0.4375, 0.5833, 0.75, 0.6606, 0.8125, 0.6607, 0.8125, 0.6607, 0.75, 0.6606, 0.3125, 0.6727, 0.25, 0.6727, 0.25, 0.6727, 0.3125, 0.6727, 0.75, 0.6727, 0.6875, 0.6727, 0.6875, 0.6727, 0.75, 0.6727, 0.0, 0.6607, 0.0625, 0.6607, 0.0625, 0.6607, 0.0, 0.6607, 0.5, 0.6727, 0.4375, 0.6727, 0.4375, 0.6727, 0.5, 0.6727, 1.0, 0.6727, 0.9375, 0.6727, 0.9375, 0.6727, 1.0, 0.6727, 0.25, 0.6607, 0.3125, 0.6607, 0.3125, 0.6607, 0.25, 0.6607, 0.6875, 0.6607, 0.75, 0.6606, 0.75, 0.6606, 0.6875, 0.6607, 0.25, 0.6727, 0.1875, 0.6727, 0.1875, 0.6727, 0.25, 0.6727, 0.6875, 0.6727, 0.625, 0.6727, 0.625, 0.6727, 0.6875, 0.6727, 0.9375, 0.6607, 1.0, 0.6607, 1.0, 0.6607, 0.9375, 0.6607, 0.9375, 0.6727, 0.875, 0.6727, 0.875, 0.6727, 0.9375, 0.6727, 0.1875, 0.6607, 0.25, 0.6607, 0.25, 0.6607, 0.1875, 0.6607, 0.625, 0.6607, 0.6875, 0.6607, 0.6875, 0.6607, 0.625, 0.6607, 0.1875, 0.6727, 0.125, 0.6727, 0.125, 0.6727, 0.1875, 0.6727, 0.625, 0.6727, 0.5625, 0.6727, 0.5625, 0.6727, 0.625, 0.6727, 0.4375, 0.5833, 0.5, 0.5833, 0.5, 0.6607, 0.4375, 0.6607, 0.5, 0.6607, 0.5625, 0.6607, 0.5625, 0.6727, 0.5, 0.6727, 0.5625, 0.6607, 0.625, 0.6607, 0.625, 0.6727, 0.5625, 0.6727, 0.625, 0.6607, 0.6875, 0.6607, 0.6875, 0.6727, 0.625, 0.6727, 0.6875, 0.6607, 0.75, 0.6606, 0.75, 0.6727, 0.6875, 0.6727, 0.75, 0.6606, 0.8125, 0.6607, 0.8125, 0.6727, 0.75, 0.6727, 0.8125, 0.6607, 0.875, 0.6607, 0.875, 0.6727, 0.8125, 0.6727, 0.875, 0.6607, 0.9375, 0.6607, 0.9375, 0.6727, 0.875, 0.6727, 0.9375, 0.6607, 1.0, 0.6607, 1.0, 0.6727, 0.9375, 0.6727, 0.0, 0.6607, 0.0625, 0.6607, 0.0625, 0.6727, 0.0, 0.6727, 0.0625, 0.6607, 0.125, 0.6607, 0.125, 0.6727, 0.0625, 0.6727, 0.125, 0.6607, 0.1875, 0.6607, 0.1875, 0.6727, 0.125, 0.6727, 0.1875, 0.6607, 0.25, 0.6607, 0.25, 0.6727, 0.1875, 0.6727, 0.25, 0.6607, 0.3125, 0.6607, 0.3125, 0.6727, 0.25, 0.6727, 0.3125, 0.6607, 0.375, 0.6607, 0.375, 0.6727, 0.3125, 0.6727, 0.375, 0.6607, 0.4375, 0.6607, 0.4375, 0.6727, 0.375, 0.6727, 0.3125, 0.6607, 0.375, 0.6607, 0.375, 0.6607, 0.3125, 0.6607, 0.4375, 0.6607, 0.5, 0.6607, 0.5, 0.6607, 0.4375, 0.6607, 0.0625, 0.6727, 0.0, 0.6727, 0.0, 0.6727, 0.0625, 0.6727, 0.5, 0.6607, 0.5625, 0.6607, 0.5625, 0.6607, 0.5, 0.6607, 0.0625, 0.6607, 0.125, 0.6607, 0.125, 0.6607, 0.0625, 0.6607, 0.8125, 0.6727, 0.75, 0.6727, 0.75, 0.6727, 0.8125, 0.6727, 0.375, 0.6727, 0.3125, 0.6727, 0.3125, 0.6727, 0.375, 0.6727, 0.8125, 0.6607, 0.875, 0.6607, 0.875, 0.6607, 0.8125, 0.6607, 0.375, 0.6607, 0.4375, 0.6607, 0.4375, 0.6607, 0.375, 0.6607, 0.5625, 0.6727, 0.5, 0.6727, 0.5, 0.6727, 0.5625, 0.6727, 0.125, 0.6727, 0.0625, 0.6727, 0.0625, 0.6727, 0.125, 0.6727, 0.4375, 0.6727, 0.375, 0.6727, 0.375, 0.6727, 0.4375, 0.6727, 0.5625, 0.6607, 0.625, 0.6607, 0.625, 0.6607, 0.5625, 0.6607, 0.125, 0.6607, 0.1875, 0.6607, 0.1875, 0.6607, 0.125, 0.6607, 0.875, 0.6727, 0.8125, 0.6727, 0.8125, 0.6727, 0.875, 0.6727, 0.875, 0.6607, 0.9375, 0.6607, 0.9375, 0.6607, 0.875, 0.6607])
me_torus.update()

# ---- objects
ob_light = bpy.data.objects.new('Light', light_light)
ob_camera = bpy.data.objects.new('Camera', cam_camera)
ob_torus = bpy.data.objects.new('Torus', me_torus)

# ---- transforms, parenting, visibility, modifiers, constraints
ob_light.location = (4.076, 1.005, 5.904)
ob_light.rotation_euler = (0.6503, 0.05522, 1.866)
ob_light.lock_rotations_4d = False
ob_light.empty_display_type = 'ARROWS'
ob_light.color = (0.0, 0.0, 0.0, 0.0)
ob_light.lineart.crease_threshold = 0.0
ob_camera.location = (7.359, -6.926, 4.958)
ob_camera.rotation_euler = (1.109, 0.0, 0.8149)
ob_camera.lock_rotations_4d = False
ob_camera.empty_display_type = 'ARROWS'
ob_camera.color = (0.0, 0.0, 0.0, 0.0)
ob_camera.display_type = 'WIRE'
ob_camera.lineart.crease_threshold = 0.0
ob_torus.location = (0.0, 0.0, 0.0)
ob_torus.scale = (1.0, 1.0, 0.8068)

# ---- collection membership
col_collection.objects.link(ob_light)
col_collection.objects.link(ob_camera)
col_collection.objects.link(ob_torus)

# ---- scene / render settings (as saved in the file)
scene.camera = ob_camera
scene.frame_start = 1; scene.frame_end = 250; scene.frame_set(1)
scene.render.engine = 'BLENDER_EEVEE_NEXT'
scene.cycles.sampling_pattern = 'TABULATED_SOBOL'
scene.cycles.use_light_tree = False
scene.view_settings.view_transform = 'Filmic'
bpy.context.view_layer.update()
